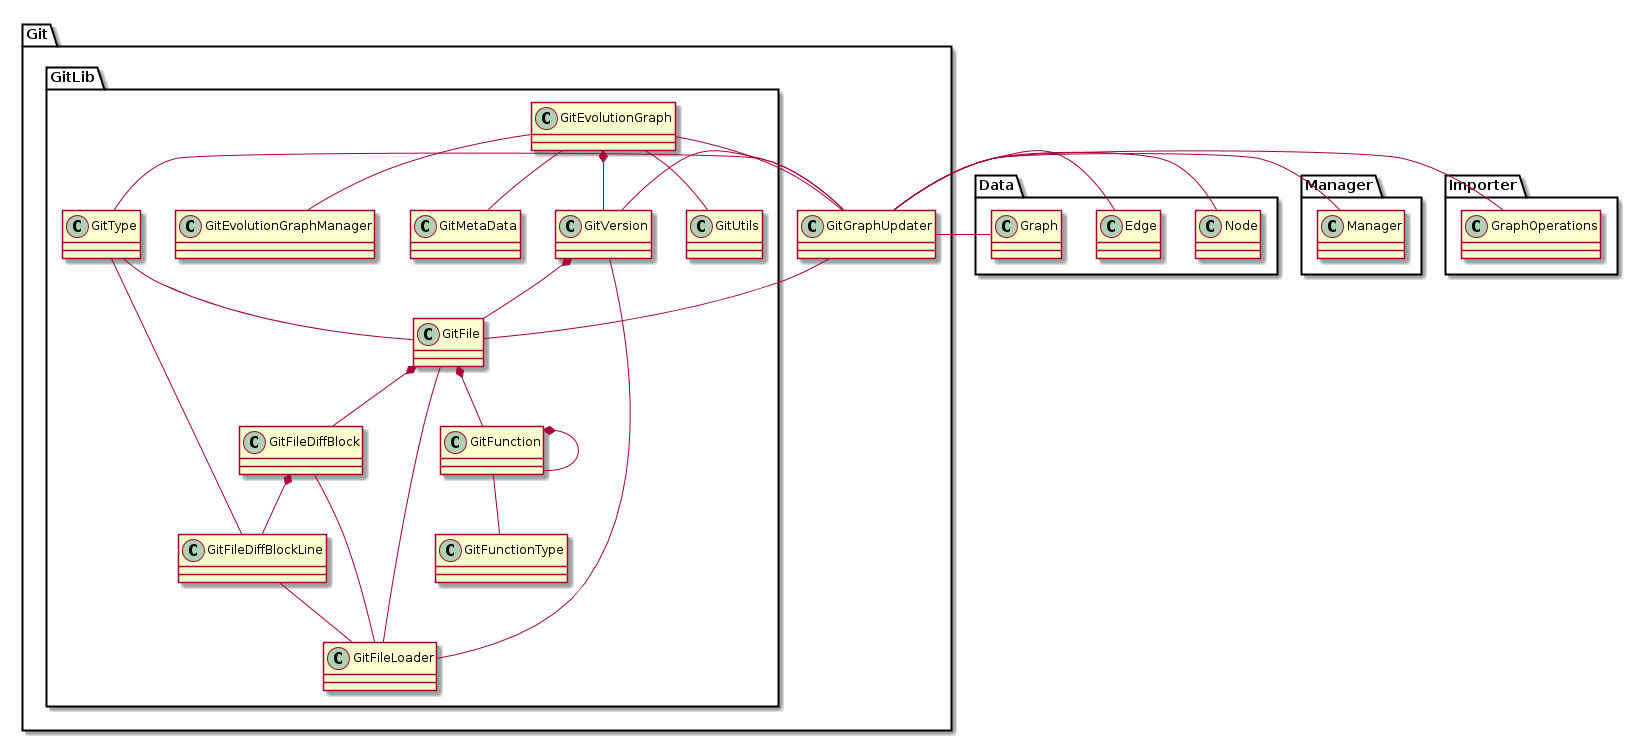

The diagram above was rendered by PlantUML. Its source (embedded in the PNG):
@startuml

package Git {

package GitLib {
GitEvolutionGraph -down- GitUtils
GitEvolutionGraph *-down- GitVersion
GitVersion *-down- GitFile
GitFile -up- GitType
GitFile *-down- GitFileDiffBlock
GitFile -down- GitFileLoader
GitFile *-down- GitFunction
GitFunction *-- GitFunction
GitFunction -down- GitFunctionType
GitFileDiffBlock -down- GitFileLoader
GitFileDiffBlock *-down- GitFileDiffBlockLine
GitFileDiffBlockLine -down- GitFileLoader
GitFileDiffBlockLine -up- GitType
GitVersion -down- GitFileLoader
GitEvolutionGraph -down- GitEvolutionGraphManager
GitEvolutionGraph -down- GitMetaData
}

GitGraphUpdater -left- GitEvolutionGraph
GitGraphUpdater -left- GitType
GitGraphUpdater -left- GitFile
GitGraphUpdater - GitVersion
}

package Data {
Node - GitGraphUpdater
Edge - GitGraphUpdater
Graph - GitGraphUpdater
}

package Manager {
Manager - GitGraphUpdater
}

package Importer {
GraphOperations - GitGraphUpdater
}


@enduml